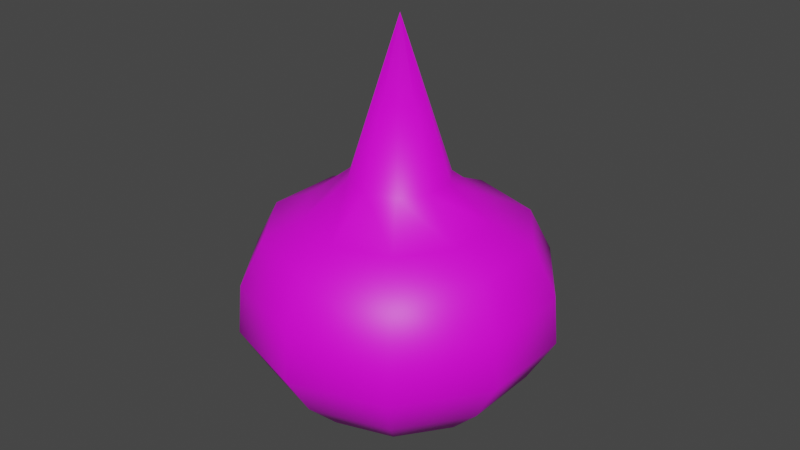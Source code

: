 # Source: czosnek.blend  (saved by Blender 3.4.6; exported with 4.5.12 LTS)
import bpy
from mathutils import Matrix  # noqa: F401  (used for matrix-valued properties, if any)

bpy.ops.wm.read_factory_settings(use_empty=True)
scene = bpy.context.scene
scene.name = 'Scene'

# ---- collections
col_collection = bpy.data.collections.new('Collection'); scene.collection.children.link(col_collection)

# ---- images (referenced by path relative to the original .blend; pixels are not part of the script)
import os
ASSET_DIR = os.environ.get("B2B_ASSET_DIR", "")  # directory of the original .blend (textures are referenced by path, not embedded)
HERE = os.path.dirname(os.path.abspath(__file__))  # packed textures are extracted next to this script under _unpacked/

def load_image(name, relpath, width, height, colorspace="sRGB"):
    """Load a texture the original file referenced (path relative to the .blend, or extracted next to this script)."""
    p = next((c for c in (os.path.join(HERE, relpath), os.path.join(ASSET_DIR, relpath)) if relpath and os.path.exists(c)), "")
    if p:
        img = bpy.data.images.load(p, check_existing=True)
        img.name = name
    else:  # same state as the original file: an image datablock whose file is absent (Cycles renders it pink)
        img = bpy.data.images.new(name, width, height)
        img.source = "FILE"
        img.filepath = "//" + (relpath or name)
    img.colorspace_settings.name = colorspace
    return img
img_czosnek = load_image('czosnek', '', 1024, 1024, 'sRGB')

# ---- materials (node trees are filled in below, after node groups)
mat_material_001 = bpy.data.materials.new('Material.001')
mat_material_001.use_transparent_shadow = False

# ---- material node trees
mat_material_001.use_nodes = True; mat_material_001.node_tree.nodes.clear()
_N = mat_material_001.node_tree.nodes; _L = mat_material_001.node_tree.links
n0 = _N.new('ShaderNodeBsdfPrincipled'); n0.name = 'Principled BSDF'; n0.location = (10, 300)
n0.distribution = 'GGX'
n0.subsurface_method = 'RANDOM_WALK_SKIN'
n0.inputs[3].default_value = 1.45
n0.inputs[27].default_value = (0.0, 0.0, 0.0, 1.0)
n0.inputs[28].default_value = 1.0
n1 = _N.new('ShaderNodeOutputMaterial'); n1.name = 'Material Output'; n1.location = (300, 300)
n2 = _N.new('ShaderNodeTexImage'); n2.name = 'Image Texture'; n2.location = (-351, 250)
n2.image = img_czosnek
_L.new(n0.outputs[0], n1.inputs[0])
_L.new(n2.outputs[0], n0.inputs[0])
n1.is_active_output = True

# ---- world
world_world = bpy.data.worlds.new('World'); scene.world = world_world
world_world.use_nodes = True; world_world.node_tree.nodes.clear()
_N = world_world.node_tree.nodes; _L = world_world.node_tree.links
n0 = _N.new('ShaderNodeOutputWorld'); n0.name = 'World Output'; n0.location = (300, 300)
n1 = _N.new('ShaderNodeBackground'); n1.name = 'Background'; n1.location = (10, 300)
n1.inputs[0].default_value = (0.05088, 0.05088, 0.05088, 1.0)
_L.new(n1.outputs[0], n0.inputs[0])
n0.is_active_output = True
world_world.color = (0.05088, 0.05088, 0.05088)
world_world.use_sun_shadow = False
world_world.sun_shadow_jitter_overblur = 0.0

# ---- meshes
me_sphere = bpy.data.meshes.new('Sphere')
me_sphere.from_pydata([(0.0, 0.01545, -0.03203), (0.009082, 0.0125, 0.04526), (0.01727, 0.02378, 0.03442), (0.02378, 0.03273, 0.02939), (0.02795, 0.03847, 0.01545), (0.02867, 0.03946, 3.846e-05), (0.02378, 0.03273, -0.01386), (0.01727, 0.02378, -0.02492), (0.009082, 0.0125, -0.03203), (0.01469, 0.004775, 0.04526), (0.02795, 0.009082, 0.03442), (0.03847, 0.0125, 0.02939), (0.04523, 0.01469, 0.01545), (0.04639, 0.01507, 3.846e-05), (0.03847, 0.0125, -0.01386), (0.02795, 0.009082, -0.02492), (0.01469, 0.004775, -0.03203), (0.01469, -0.004775, 0.04526), (0.02795, -0.009082, 0.03442), (0.03847, -0.0125, 0.02939), (0.04523, -0.01469, 0.01545), (0.04639, -0.01507, 3.846e-05), (0.03847, -0.0125, -0.01386), (0.02795, -0.009082, -0.02492), (0.01469, -0.004775, -0.03203), (0.009082, -0.0125, 0.04526), (0.01727, -0.02378, 0.03442), (0.02378, -0.03273, 0.02939), (0.02795, -0.03847, 0.01545), (0.02867, -0.03946, 3.846e-05), (0.02378, -0.03273, -0.01386), (0.01727, -0.02378, -0.02492), (0.009082, -0.0125, -0.03203), (-4.657e-10, -0.01545, 0.04526), (2.794e-09, -0.02939, 0.03442), (3.725e-09, -0.04045, 0.02939), (3.725e-09, -0.04755, 0.01545), (3.725e-09, -0.04878, 3.846e-05), (3.725e-09, -0.04045, -0.01386), (2.794e-09, -0.02939, -0.02492), (-4.657e-10, -0.01545, -0.03203), (-0.009082, -0.0125, 0.04526), (-0.01727, -0.02378, 0.03442), (-0.02378, -0.03273, 0.02939), (-0.02795, -0.03847, 0.01545), (-0.02867, -0.03946, 3.846e-05), (-0.02378, -0.03273, -0.01386), (-0.01727, -0.02378, -0.02492), (-0.009082, -0.0125, -0.03203), (0.0, 0.0, -0.03447), (-0.01469, -0.004775, 0.04526), (-0.02795, -0.009082, 0.03442), (-0.03847, -0.0125, 0.02939), (-0.04523, -0.01469, 0.01545), (-0.04639, -0.01507, 3.846e-05), (-0.03847, -0.0125, -0.01386), (-0.02795, -0.009082, -0.02492), (-0.01469, -0.004775, -0.03203), (-0.01469, 0.004775, 0.04526), (-0.02795, 0.009082, 0.03442), (-0.03847, 0.0125, 0.02939), (-0.04523, 0.01469, 0.01545), (-0.04639, 0.01507, 3.846e-05), (-0.03847, 0.0125, -0.01386), (-0.02795, 0.009082, -0.02492), (-0.01469, 0.004775, -0.03203), (-0.009082, 0.0125, 0.04526), (-0.01727, 0.02378, 0.03442), (-0.02378, 0.03273, 0.02939), (-0.02795, 0.03847, 0.01545), (-0.02867, 0.03946, 3.846e-05), (-0.02378, 0.03273, -0.01386), (-0.01727, 0.02378, -0.02492), (-0.009082, 0.0125, -0.03203), (0.0, 0.0, 0.09306), (4.657e-10, 0.01545, 0.04526), (-2.794e-09, 0.02939, 0.03442), (-5.588e-09, 0.04045, 0.02939), (-9.313e-09, 0.04755, 0.01545), (-9.313e-09, 0.04878, 3.846e-05), (-5.588e-09, 0.04045, -0.01386), (-2.794e-09, 0.02939, -0.02492)], [], [(77, 76, 2, 3), (49, 0, 8), (80, 79, 5, 6), (78, 77, 3, 4), (75, 74, 1), (81, 80, 6, 7), (79, 78, 4, 5), (76, 75, 1, 2), (0, 81, 7, 8), (49, 8, 16), (6, 5, 13, 14), (4, 3, 11, 12), (1, 74, 9), (7, 6, 14, 15), (5, 4, 12, 13), (2, 1, 9, 10), (8, 7, 15, 16), (3, 2, 10, 11), (11, 10, 18, 19), (49, 16, 24), (14, 13, 21, 22), (12, 11, 19, 20), (9, 74, 17), (15, 14, 22, 23), (13, 12, 20, 21), (10, 9, 17, 18), (16, 15, 23, 24), (18, 17, 25, 26), (24, 23, 31, 32), (19, 18, 26, 27), (49, 24, 32), (22, 21, 29, 30), (20, 19, 27, 28), (17, 74, 25), (23, 22, 30, 31), (21, 20, 28, 29), (29, 28, 36, 37), (26, 25, 33, 34), (32, 31, 39, 40), (27, 26, 34, 35), (49, 32, 40), (30, 29, 37, 38), (28, 27, 35, 36), (25, 74, 33), (31, 30, 38, 39), (33, 74, 41), (39, 38, 46, 47), (37, 36, 44, 45), (34, 33, 41, 42), (40, 39, 47, 48), (35, 34, 42, 43), (49, 40, 48), (38, 37, 45, 46), (36, 35, 43, 44), (46, 45, 54, 55), (44, 43, 52, 53), (41, 74, 50), (47, 46, 55, 56), (45, 44, 53, 54), (42, 41, 50, 51), (48, 47, 56, 57), (43, 42, 51, 52), (49, 48, 57), (52, 51, 59, 60), (49, 57, 65), (55, 54, 62, 63), (53, 52, 60, 61), (50, 74, 58), (56, 55, 63, 64), (54, 53, 61, 62), (51, 50, 58, 59), (57, 56, 64, 65), (60, 59, 67, 68), (49, 65, 73), (63, 62, 70, 71), (61, 60, 68, 69), (58, 74, 66), (64, 63, 71, 72), (62, 61, 69, 70), (59, 58, 66, 67), (65, 64, 72, 73), (67, 66, 75, 76), (73, 72, 81, 0), (68, 67, 76, 77), (49, 73, 0), (71, 70, 79, 80), (69, 68, 77, 78), (66, 74, 75), (72, 71, 80, 81), (70, 69, 78, 79)])
me_sphere.polygons.foreach_set('use_smooth', [True] * 90)
_uv = me_sphere.uv_layers.new(name='UVMap')
_uv.uv.foreach_set('vector', [0.7, 0.7, 0.7, 0.8, 0.6, 0.8, 0.6, 0.7, 0.65, 0.0, 0.7, 0.1, 0.6, 0.1, 0.7, 0.3, 0.7, 0.4, 0.6, 0.4, 0.6, 0.3, 0.7, 0.6, 0.7, 0.7, 0.6, 0.7, 0.6, 0.6, 0.7, 0.9, 0.65, 1.0, 0.6, 0.9, 0.7, 0.2, 0.7, 0.3, 0.6, 0.3, 0.6, 0.2, 0.7, 0.5, 0.7, 0.6, 0.6, 0.6, 0.6, 0.5, 0.7, 0.8, 0.7, 0.9, 0.6, 0.9, 0.6, 0.8, 0.7, 0.1, 0.7, 0.2, 0.6, 0.2, 0.6, 0.1, 0.55, 0.0, 0.6, 0.1, 0.5, 0.1, 0.6, 0.3, 0.6, 0.4, 0.5, 0.4, 0.5, 0.3, 0.6, 0.6, 0.6, 0.7, 0.5, 0.7, 0.5, 0.6, 0.6, 0.9, 0.55, 1.0, 0.5, 0.9, 0.6, 0.2, 0.6, 0.3, 0.5, 0.3, 0.5, 0.2, 0.6, 0.5, 0.6, 0.6, 0.5, 0.6, 0.5, 0.5, 0.6, 0.8, 0.6, 0.9, 0.5, 0.9, 0.5, 0.8, 0.6, 0.1, 0.6, 0.2, 0.5, 0.2, 0.5, 0.1, 0.6, 0.7, 0.6, 0.8, 0.5, 0.8, 0.5, 0.7, 0.5, 0.7, 0.5, 0.8, 0.4, 0.8, 0.4, 0.7, 0.45, 0.0, 0.5, 0.1, 0.4, 0.1, 0.5, 0.3, 0.5, 0.4, 0.4, 0.4, 0.4, 0.3, 0.5, 0.6, 0.5, 0.7, 0.4, 0.7, 0.4, 0.6, 0.5, 0.9, 0.45, 1.0, 0.4, 0.9, 0.5, 0.2, 0.5, 0.3, 0.4, 0.3, 0.4, 0.2, 0.5, 0.5, 0.5, 0.6, 0.4, 0.6, 0.4, 0.5, 0.5, 0.8, 0.5, 0.9, 0.4, 0.9, 0.4, 0.8, 0.5, 0.1, 0.5, 0.2, 0.4, 0.2, 0.4, 0.1, 0.4, 0.8, 0.4, 0.9, 0.3, 0.9, 0.3, 0.8, 0.4, 0.1, 0.4, 0.2, 0.3, 0.2, 0.3, 0.1, 0.4, 0.7, 0.4, 0.8, 0.3, 0.8, 0.3, 0.7, 0.35, 0.0, 0.4, 0.1, 0.3, 0.1, 0.4, 0.3, 0.4, 0.4, 0.3, 0.4, 0.3, 0.3, 0.4, 0.6, 0.4, 0.7, 0.3, 0.7, 0.3, 0.6, 0.4, 0.9, 0.35, 1.0, 0.3, 0.9, 0.4, 0.2, 0.4, 0.3, 0.3, 0.3, 0.3, 0.2, 0.4, 0.5, 0.4, 0.6, 0.3, 0.6, 0.3, 0.5, 0.3, 0.5, 0.3, 0.6, 0.2, 0.6, 0.2, 0.5, 0.3, 0.8, 0.3, 0.9, 0.2, 0.9, 0.2, 0.8, 0.3, 0.1, 0.3, 0.2, 0.2, 0.2, 0.2, 0.1, 0.3, 0.7, 0.3, 0.8, 0.2, 0.8, 0.2, 0.7, 0.25, 0.0, 0.3, 0.1, 0.2, 0.1, 0.3, 0.3, 0.3, 0.4, 0.2, 0.4, 0.2, 0.3, 0.3, 0.6, 0.3, 0.7, 0.2, 0.7, 0.2, 0.6, 0.3, 0.9, 0.25, 1.0, 0.2, 0.9, 0.3, 0.2, 0.3, 0.3, 0.2, 0.3, 0.2, 0.2, 0.2, 0.9, 0.15, 1.0, 0.1, 0.9, 0.2, 0.2, 0.2, 0.3, 0.1, 0.3, 0.1, 0.2, 0.2, 0.5, 0.2, 0.6, 0.1, 0.6, 0.1, 0.5, 0.2, 0.8, 0.2, 0.9, 0.1, 0.9, 0.1, 0.8, 0.2, 0.1, 0.2, 0.2, 0.1, 0.2, 0.1, 0.1, 0.2, 0.7, 0.2, 0.8, 0.1, 0.8, 0.1, 0.7, 0.15, 0.0, 0.2, 0.1, 0.1, 0.1, 0.2, 0.3, 0.2, 0.4, 0.1, 0.4, 0.1, 0.3, 0.2, 0.6, 0.2, 0.7, 0.1, 0.7, 0.1, 0.6, 0.1, 0.3, 0.1, 0.4, 5.96e-08, 0.4, 0.0, 0.3, 0.1, 0.6, 0.1, 0.7, 0.0, 0.7, 5.96e-08, 0.6, 0.1, 0.9, 0.05, 1.0, 0.0, 0.9, 0.1, 0.2, 0.1, 0.3, 0.0, 0.3, 0.0, 0.2, 0.1, 0.5, 0.1, 0.6, 5.96e-08, 0.6, 0.0, 0.5, 0.1, 0.8, 0.1, 0.9, 0.0, 0.9, 0.0, 0.8, 0.1, 0.1, 0.1, 0.2, 0.0, 0.2, 0.0, 0.1, 0.1, 0.7, 0.1, 0.8, 0.0, 0.8, 0.0, 0.7, 0.05, 0.0, 0.1, 0.1, 0.0, 0.1, 1.0, 0.7, 1.0, 0.8, 0.9, 0.8, 0.9, 0.7, 0.95, 0.0, 1.0, 0.1, 0.9, 0.1, 1.0, 0.3, 1.0, 0.4, 0.9, 0.4, 0.9, 0.3, 1.0, 0.6, 1.0, 0.7, 0.9, 0.7, 0.9, 0.6, 1.0, 0.9, 0.95, 1.0, 0.9, 0.9, 1.0, 0.2, 1.0, 0.3, 0.9, 0.3, 0.9, 0.2, 1.0, 0.5, 1.0, 0.6, 0.9, 0.6, 0.9, 0.5, 1.0, 0.8, 1.0, 0.9, 0.9, 0.9, 0.9, 0.8, 1.0, 0.1, 1.0, 0.2, 0.9, 0.2, 0.9, 0.1, 0.9, 0.7, 0.9, 0.8, 0.8, 0.8, 0.8, 0.7, 0.85, 0.0, 0.9, 0.1, 0.8, 0.1, 0.9, 0.3, 0.9, 0.4, 0.8, 0.4, 0.8, 0.3, 0.9, 0.6, 0.9, 0.7, 0.8, 0.7, 0.8, 0.6, 0.9, 0.9, 0.85, 1.0, 0.8, 0.9, 0.9, 0.2, 0.9, 0.3, 0.8, 0.3, 0.8, 0.2, 0.9, 0.5, 0.9, 0.6, 0.8, 0.6, 0.8, 0.5, 0.9, 0.8, 0.9, 0.9, 0.8, 0.9, 0.8, 0.8, 0.9, 0.1, 0.9, 0.2, 0.8, 0.2, 0.8, 0.1, 0.8, 0.8, 0.8, 0.9, 0.7, 0.9, 0.7, 0.8, 0.8, 0.1, 0.8, 0.2, 0.7, 0.2, 0.7, 0.1, 0.8, 0.7, 0.8, 0.8, 0.7, 0.8, 0.7, 0.7, 0.75, 0.0, 0.8, 0.1, 0.7, 0.1, 0.8, 0.3, 0.8, 0.4, 0.7, 0.4, 0.7, 0.3, 0.8, 0.6, 0.8, 0.7, 0.7, 0.7, 0.7, 0.6, 0.8, 0.9, 0.75, 1.0, 0.7, 0.9, 0.8, 0.2, 0.8, 0.3, 0.7, 0.3, 0.7, 0.2, 0.8, 0.5, 0.8, 0.6, 0.7, 0.6, 0.7, 0.5])
me_sphere.materials.append(mat_material_001)
me_sphere.update()

# ---- objects
ob_sphere = bpy.data.objects.new('Sphere', me_sphere)

# ---- transforms, parenting, visibility, modifiers, constraints
ob_sphere.location = (0.0, 0.0, 0.0)

# ---- collection membership
col_collection.objects.link(ob_sphere)

# ---- scene / render settings (as saved in the file)
scene.frame_start = 1; scene.frame_end = 250; scene.frame_set(1)
scene.render.engine = 'BLENDER_EEVEE_NEXT'
scene.cycles.sampling_pattern = 'TABULATED_SOBOL'
scene.cycles.use_light_tree = False
scene.view_settings.view_transform = 'Filmic'
bpy.context.view_layer.update()

# ---- added for rendering (the .blend has no active camera and no usable light): camera, sun
cam_auto = bpy.data.cameras.new('AutoCamera')
cam_auto.lens = 50.0
cam_auto.sensor_width = 36.0
cam_auto.clip_end = 1000.0
ob_auto_camera = bpy.data.objects.new('AutoCamera', cam_auto)
scene.collection.objects.link(ob_auto_camera)
ob_auto_camera.location = (0.185045, -0.222054, 0.177331)
ob_auto_camera.rotation_euler = (1.09748, -7.21219e-08, 0.694738)
scene.camera = ob_auto_camera
light_auto_sun = bpy.data.lights.new('AutoSun', 'SUN')
light_auto_sun.energy = 3.0
light_auto_sun.angle = 0.0523599
ob_auto_sun = bpy.data.objects.new('AutoSun', light_auto_sun)
scene.collection.objects.link(ob_auto_sun)
ob_auto_sun.rotation_euler = (0.872665, 0.174533, 0.523599)
bpy.context.view_layer.update()
